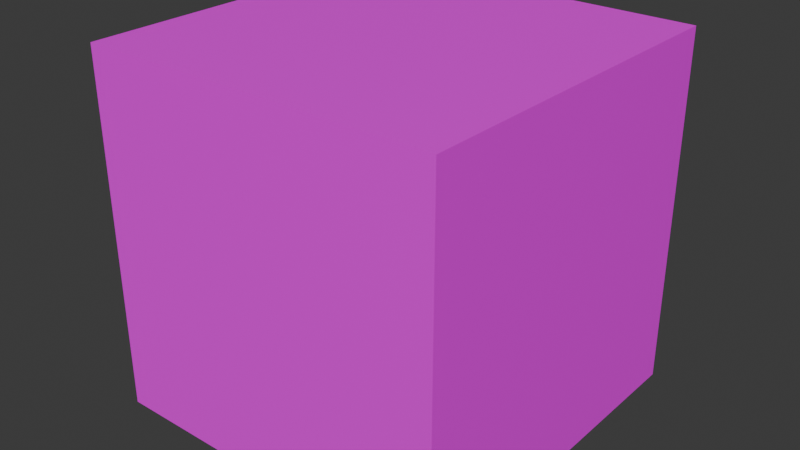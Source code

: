 # Source: tilemap_cube.blend  (saved by Blender 4.1.24; exported with 4.5.12 LTS)
import bpy
from mathutils import Matrix  # noqa: F401  (used for matrix-valued properties, if any)

bpy.ops.wm.read_factory_settings(use_empty=True)
scene = bpy.context.scene
scene.name = 'Scene'

# ---- collections
col_collection = bpy.data.collections.new('Collection'); scene.collection.children.link(col_collection)

# ---- images (referenced by path relative to the original .blend; pixels are not part of the script)
import os
ASSET_DIR = os.environ.get("B2B_ASSET_DIR", "")  # directory of the original .blend (textures are referenced by path, not embedded)
HERE = os.path.dirname(os.path.abspath(__file__))  # packed textures are extracted next to this script under _unpacked/

def load_image(name, relpath, width, height, colorspace="sRGB"):
    """Load a texture the original file referenced (path relative to the .blend, or extracted next to this script)."""
    p = next((c for c in (os.path.join(HERE, relpath), os.path.join(ASSET_DIR, relpath)) if relpath and os.path.exists(c)), "")
    if p:
        img = bpy.data.images.load(p, check_existing=True)
        img.name = name
    else:  # same state as the original file: an image datablock whose file is absent (Cycles renders it pink)
        img = bpy.data.images.new(name, width, height)
        img.source = "FILE"
        img.filepath = "//" + (relpath or name)
    img.colorspace_settings.name = colorspace
    return img
img_grass_png = load_image('grass.png', 'grass.png', 1024, 1024, 'sRGB')

# ---- materials (node trees are filled in below, after node groups)
mat_material_001 = bpy.data.materials.new('Material.001')
mat_material_001.use_transparent_shadow = False

# ---- material node trees
mat_material_001.use_nodes = True; mat_material_001.node_tree.nodes.clear()
_N = mat_material_001.node_tree.nodes; _L = mat_material_001.node_tree.links
n0 = _N.new('ShaderNodeBsdfPrincipled'); n0.name = 'Principled BSDF'; n0.location = (10, 300)
n1 = _N.new('ShaderNodeOutputMaterial'); n1.name = 'Material Output'; n1.location = (300, 300)
n2 = _N.new('ShaderNodeTexImage'); n2.name = 'Image Texture'; n2.location = (-280, 280)
n2.image = img_grass_png
n2.interpolation = 'Closest'
_L.new(n0.outputs[0], n1.inputs[0])
_L.new(n2.outputs[0], n0.inputs[0])
n1.is_active_output = True

# ---- world
world_world = bpy.data.worlds.new('World'); scene.world = world_world
world_world.use_nodes = True; world_world.node_tree.nodes.clear()
_N = world_world.node_tree.nodes; _L = world_world.node_tree.links
n0 = _N.new('ShaderNodeOutputWorld'); n0.name = 'World Output'; n0.location = (300, 300)
n1 = _N.new('ShaderNodeBackground'); n1.name = 'Background'; n1.location = (10, 300)
n1.inputs[0].default_value = (0.05088, 0.05088, 0.05088, 1.0)
_L.new(n1.outputs[0], n0.inputs[0])
n0.is_active_output = True
world_world.color = (0.05088, 0.05088, 0.05088)
world_world.use_sun_shadow = False
world_world.sun_shadow_jitter_overblur = 0.0

# ---- meshes
me_cube_001 = bpy.data.meshes.new('Cube.001')
me_cube_001.from_pydata([(-1.0, -1.0, -1.0), (-1.0, -1.0, 1.0), (-1.0, 1.0, -1.0), (-1.0, 1.0, 1.0), (1.0, -1.0, -1.0), (1.0, -1.0, 1.0), (1.0, 1.0, -1.0), (1.0, 1.0, 1.0)], [], [(0, 1, 3, 2), (2, 3, 7, 6), (6, 7, 5, 4), (4, 5, 1, 0), (2, 6, 4, 0), (7, 3, 1, 5)])
_uv = me_cube_001.uv_layers.new(name='UVMap')
_uv.uv.foreach_set('vector', [0.3334, 5.776e-05, 0.3334, 0.9999, 5.778e-05, 0.9999, 5.774e-05, 5.776e-05, 0.3334, 5.776e-05, 0.3334, 0.9999, 5.778e-05, 0.9999, 5.774e-05, 5.776e-05, 0.3334, 5.775e-05, 0.3334, 0.9999, 5.777e-05, 0.9999, 5.775e-05, 5.775e-05, 0.3334, 5.775e-05, 0.3334, 0.9999, 5.777e-05, 0.9999, 5.775e-05, 5.775e-05, 0.3334, 0.9999, 0.3334, 5.77e-05, 0.6666, 5.774e-05, 0.6666, 0.9999, 1.0, 0.0, 1.0, 1.0, 0.6667, 1.0, 0.6667, 0.0])
me_cube_001.materials.append(mat_material_001)
me_cube_001.update()

# ---- objects
ob_cube = bpy.data.objects.new('Cube', me_cube_001)

# ---- transforms, parenting, visibility, modifiers, constraints
ob_cube.location = (0.0, 0.0, 0.0)

# ---- collection membership
col_collection.objects.link(ob_cube)

# ---- scene / render settings (as saved in the file)
scene.frame_start = 1; scene.frame_end = 250; scene.frame_set(1)
scene.render.engine = 'BLENDER_EEVEE_NEXT'
scene.cycles.sampling_pattern = 'TABULATED_SOBOL'
scene.eevee.ray_tracing_options.trace_max_roughness = 0.0
bpy.context.view_layer.update()

# ---- added for rendering (the .blend has no active camera and no usable light): camera, sun
cam_auto = bpy.data.cameras.new('AutoCamera')
cam_auto.lens = 50.0
cam_auto.sensor_width = 36.0
cam_auto.clip_end = 1000.0
ob_auto_camera = bpy.data.objects.new('AutoCamera', cam_auto)
scene.collection.objects.link(ob_auto_camera)
ob_auto_camera.location = (3.20507, -3.84609, 2.56406)
ob_auto_camera.rotation_euler = (1.09748, -7.21219e-08, 0.694738)
scene.camera = ob_auto_camera
light_auto_sun = bpy.data.lights.new('AutoSun', 'SUN')
light_auto_sun.energy = 3.0
light_auto_sun.angle = 0.0523599
ob_auto_sun = bpy.data.objects.new('AutoSun', light_auto_sun)
scene.collection.objects.link(ob_auto_sun)
ob_auto_sun.rotation_euler = (0.872665, 0.174533, 0.523599)
bpy.context.view_layer.update()
